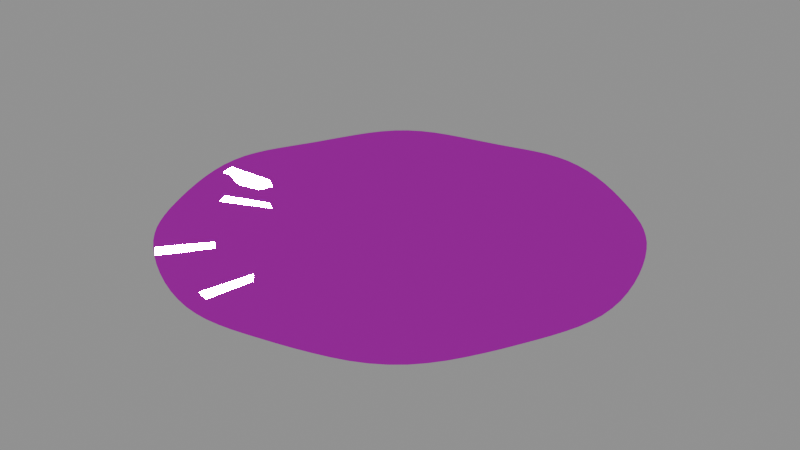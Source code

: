 # Source: basin.blend  (saved by Blender 5.0.119; exported with 4.5.12 LTS)
import bpy
from mathutils import Matrix  # noqa: F401  (used for matrix-valued properties, if any)

bpy.ops.wm.read_factory_settings(use_empty=True)
scene = bpy.context.scene
scene.name = 'Scene'

# ---- images (referenced by path relative to the original .blend; pixels are not part of the script)
import os
ASSET_DIR = os.environ.get("B2B_ASSET_DIR", "")  # directory of the original .blend (textures are referenced by path, not embedded)
HERE = os.path.dirname(os.path.abspath(__file__))  # packed textures are extracted next to this script under _unpacked/

def load_image(name, relpath, width, height, colorspace="sRGB"):
    """Load a texture the original file referenced (path relative to the .blend, or extracted next to this script)."""
    p = next((c for c in (os.path.join(HERE, relpath), os.path.join(ASSET_DIR, relpath)) if relpath and os.path.exists(c)), "")
    if p:
        img = bpy.data.images.load(p, check_existing=True)
        img.name = name
    else:  # same state as the original file: an image datablock whose file is absent (Cycles renders it pink)
        img = bpy.data.images.new(name, width, height)
        img.source = "FILE"
        img.filepath = "//" + (relpath or name)
    img.colorspace_settings.name = colorspace
    return img
img_rock_basecolor_png = load_image('rock_baseColor.png', 'rock_baseColor.png', 1024, 1024, 'sRGB')
img_rock_orm_png = load_image('rock_orm.png', 'rock_orm.png', 1024, 1024, 'Non-Color')
img_rock_normal_png = load_image('rock_normal.png', 'rock_normal.png', 1024, 1024, 'Non-Color')

# ---- materials (node trees are filled in below, after node groups)
mat_riftspire_rock = bpy.data.materials.new('riftspire_rock')

# ---- material node trees
mat_riftspire_rock.use_nodes = True; mat_riftspire_rock.node_tree.nodes.clear()
_N = mat_riftspire_rock.node_tree.nodes; _L = mat_riftspire_rock.node_tree.links
n0 = _N.new('ShaderNodeBsdfPrincipled'); n0.name = 'Principled BSDF'; n0.location = (-200, 100)
n1 = _N.new('ShaderNodeOutputMaterial'); n1.name = 'Material Output'; n1.location = (200, 100)
n2 = _N.new('ShaderNodeTexImage'); n2.name = 'Image Texture'; n2.location = (0, 0)
n2.image = img_rock_basecolor_png
n3 = _N.new('ShaderNodeTexImage'); n3.name = 'Image Texture.001'; n3.location = (0, 0)
n3.image = img_rock_orm_png
n4 = _N.new('ShaderNodeSeparateColor'); n4.name = 'Separate Color'; n4.location = (0, 0)
n5 = _N.new('ShaderNodeTexImage'); n5.name = 'Image Texture.002'; n5.location = (0, 0)
n5.image = img_rock_normal_png
n6 = _N.new('ShaderNodeNormalMap'); n6.name = 'Normal Map'; n6.location = (0, 0)
_L.new(n0.outputs[0], n1.inputs[0])
_L.new(n2.outputs[0], n0.inputs[0])
_L.new(n3.outputs[0], n4.inputs[0])
_L.new(n4.outputs[1], n0.inputs[2])
_L.new(n4.outputs[2], n0.inputs[1])
_L.new(n5.outputs[0], n6.inputs[1])
_L.new(n6.outputs[0], n0.inputs[5])
n1.is_active_output = True

# ---- meshes
me_crater_basin = bpy.data.meshes.new('crater_basin')
me_crater_basin.from_pydata([(0.0, 0.0, -300.0), (0.0, 160.0, -300.0), (10.46, 159.7, -299.1), (20.88, 158.6, -298.4), (31.21, 156.9, -298.0), (41.41, 154.5, -298.1), (51.43, 151.5, -298.5), (61.23, 147.8, -299.2), (70.77, 143.5, -300.1), (80.0, 138.6, -301.0), (88.89, 133.0, -301.7), (97.4, 126.9, -302.0), (105.5, 120.3, -301.9), (113.1, 113.1, -301.4), (120.3, 105.5, -300.6), (126.9, 97.4, -299.7), (133.0, 88.89, -298.9), (138.6, 80.0, -298.3), (143.5, 70.77, -298.0), (147.8, 61.23, -298.2), (151.5, 51.43, -298.7), (154.5, 41.41, -299.5), (156.9, 31.21, -300.4), (158.6, 20.88, -301.2), (159.7, 10.46, -301.8), (160.0, 9.797e-15, -302.0), (159.7, -10.46, -301.8), (158.6, -20.88, -301.2), (156.9, -31.21, -300.4), (154.5, -41.41, -299.5), (151.5, -51.43, -298.7), (147.8, -61.23, -298.2), (143.5, -70.77, -298.0), (138.6, -80.0, -298.3), (133.0, -88.89, -298.9), (126.9, -97.4, -299.7), (120.3, -105.5, -300.6), (113.1, -113.1, -301.4), (105.5, -120.3, -301.9), (97.4, -126.9, -302.0), (88.89, -133.0, -301.7), (80.0, -138.6, -301.0), (70.77, -143.5, -300.1), (61.23, -147.8, -299.2), (51.43, -151.5, -298.5), (41.41, -154.5, -298.1), (31.21, -156.9, -298.0), (20.88, -158.6, -298.4), (10.46, -159.7, -299.1), (1.959e-14, -160.0, -300.0), (-10.46, -159.7, -300.9), (-20.88, -158.6, -301.6), (-31.21, -156.9, -302.0), (-41.41, -154.5, -301.9), (-51.43, -151.5, -301.5), (-61.23, -147.8, -300.8), (-70.77, -143.5, -299.9), (-80.0, -138.6, -299.0), (-88.89, -133.0, -298.3), (-97.4, -126.9, -298.0), (-105.5, -120.3, -298.1), (-113.1, -113.1, -298.6), (-120.3, -105.5, -299.4), (-126.9, -97.4, -300.3), (-133.0, -88.89, -301.1), (-138.6, -80.0, -301.7), (-143.5, -70.77, -302.0), (-147.8, -61.23, -301.8), (-151.5, -51.43, -301.3), (-154.5, -41.41, -300.5), (-156.9, -31.21, -299.6), (-158.6, -20.88, -298.8), (-159.7, -10.46, -298.2), (-160.0, -2.939e-14, -298.0), (-159.7, 10.46, -298.2), (-158.6, 20.88, -298.8), (-156.9, 31.21, -299.6), (-154.5, 41.41, -300.5), (-151.5, 51.43, -301.3), (-147.8, 61.23, -301.8), (-143.5, 70.77, -302.0), (-138.6, 80.0, -301.7), (-133.0, 88.89, -301.1), (-126.9, 97.4, -300.3), (-120.3, 105.5, -299.4), (-113.1, 113.1, -298.6), (-105.5, 120.3, -298.1), (-97.4, 126.9, -298.0), (-88.89, 133.0, -298.3), (-80.0, 138.6, -299.0), (-70.77, 143.5, -299.9), (-61.23, 147.8, -300.8), (-51.43, 151.5, -301.5), (-41.41, 154.5, -301.9), (-31.21, 156.9, -302.0), (-20.88, 158.6, -301.6), (-10.46, 159.7, -300.9), (-3.919e-14, 160.0, -300.0)], [], [(0, 2, 1), (0, 3, 2), (0, 4, 3), (0, 5, 4), (0, 6, 5), (0, 7, 6), (0, 8, 7), (0, 9, 8), (0, 10, 9), (0, 11, 10), (0, 12, 11), (0, 13, 12), (0, 14, 13), (0, 15, 14), (0, 16, 15), (0, 17, 16), (0, 18, 17), (0, 19, 18), (0, 20, 19), (0, 21, 20), (0, 22, 21), (0, 23, 22), (0, 24, 23), (0, 25, 24), (0, 26, 25), (0, 27, 26), (0, 28, 27), (0, 29, 28), (0, 30, 29), (0, 31, 30), (0, 32, 31), (0, 33, 32), (0, 34, 33), (0, 35, 34), (0, 36, 35), (0, 37, 36), (0, 38, 37), (0, 39, 38), (0, 40, 39), (0, 41, 40), (0, 42, 41), (0, 43, 42), (0, 44, 43), (0, 45, 44), (0, 46, 45), (0, 47, 46), (0, 48, 47), (0, 49, 48), (0, 50, 49), (0, 51, 50), (0, 52, 51), (0, 53, 52), (0, 54, 53), (0, 55, 54), (0, 56, 55), (0, 57, 56), (0, 58, 57), (0, 59, 58), (0, 60, 59), (0, 61, 60), (0, 62, 61), (0, 63, 62), (0, 64, 63), (0, 65, 64), (0, 66, 65), (0, 67, 66), (0, 68, 67), (0, 69, 68), (0, 70, 69), (0, 71, 70), (0, 72, 71), (0, 73, 72), (0, 74, 73), (0, 75, 74), (0, 76, 75), (0, 77, 76), (0, 78, 77), (0, 79, 78), (0, 80, 79), (0, 81, 80), (0, 82, 81), (0, 83, 82), (0, 84, 83), (0, 85, 84), (0, 86, 85), (0, 87, 86), (0, 88, 87), (0, 89, 88), (0, 90, 89), (0, 91, 90), (0, 92, 91), (0, 93, 92), (0, 94, 93), (0, 95, 94), (0, 96, 95), (0, 97, 96)])
_uv = me_crater_basin.uv_layers.new(name='UVMap')
_uv.uv.foreach_set('vector', [0.0, 0.0, 2.616, 39.91, 0.0, 40.0, 0.0, 0.0, 5.221, 39.66, 2.616, 39.91, 0.0, 0.0, 7.804, 39.23, 5.221, 39.66, 0.0, 0.0, 10.35, 38.64, 7.804, 39.23, 0.0, 0.0, 12.86, 37.88, 10.35, 38.64, 0.0, 0.0, 15.31, 36.96, 12.86, 37.88, 0.0, 0.0, 17.69, 35.87, 15.31, 36.96, 0.0, 0.0, 20.0, 34.64, 17.69, 35.87, 0.0, 0.0, 22.22, 33.26, 20.0, 34.64, 0.0, 0.0, 24.35, 31.73, 22.22, 33.26, 0.0, 0.0, 26.37, 30.07, 24.35, 31.73, 0.0, 0.0, 28.28, 28.28, 26.37, 30.07, 0.0, 0.0, 30.07, 26.37, 28.28, 28.28, 0.0, 0.0, 31.73, 24.35, 30.07, 26.37, 0.0, 0.0, 33.26, 22.22, 31.73, 24.35, 0.0, 0.0, 34.64, 20.0, 33.26, 22.22, 0.0, 0.0, 35.87, 17.69, 34.64, 20.0, 0.0, 0.0, 36.96, 15.31, 35.87, 17.69, 0.0, 0.0, 37.88, 12.86, 36.96, 15.31, 0.0, 0.0, 38.64, 10.35, 37.88, 12.86, 0.0, 0.0, 39.23, 7.804, 38.64, 10.35, 0.0, 0.0, 39.66, 5.221, 39.23, 7.804, 0.0, 0.0, 39.91, 2.616, 39.66, 5.221, 0.0, 0.0, 40.0, 2.449e-15, 39.91, 2.616, 0.0, 0.0, 39.91, -2.616, 40.0, 2.449e-15, 0.0, 0.0, 39.66, -5.221, 39.91, -2.616, 0.0, 0.0, 39.23, -7.804, 39.66, -5.221, 0.0, 0.0, 38.64, -10.35, 39.23, -7.804, 0.0, 0.0, 37.88, -12.86, 38.64, -10.35, 0.0, 0.0, 36.96, -15.31, 37.88, -12.86, 0.0, 0.0, 35.87, -17.69, 36.96, -15.31, 0.0, 0.0, 34.64, -20.0, 35.87, -17.69, 0.0, 0.0, 33.26, -22.22, 34.64, -20.0, 0.0, 0.0, 31.73, -24.35, 33.26, -22.22, 0.0, 0.0, 30.07, -26.37, 31.73, -24.35, 0.0, 0.0, 28.28, -28.28, 30.07, -26.37, 0.0, 0.0, 26.37, -30.07, 28.28, -28.28, 0.0, 0.0, 24.35, -31.73, 26.37, -30.07, 0.0, 0.0, 22.22, -33.26, 24.35, -31.73, 0.0, 0.0, 20.0, -34.64, 22.22, -33.26, 0.0, 0.0, 17.69, -35.87, 20.0, -34.64, 0.0, 0.0, 15.31, -36.96, 17.69, -35.87, 0.0, 0.0, 12.86, -37.88, 15.31, -36.96, 0.0, 0.0, 10.35, -38.64, 12.86, -37.88, 0.0, 0.0, 7.804, -39.23, 10.35, -38.64, 0.0, 0.0, 5.221, -39.66, 7.804, -39.23, 0.0, 0.0, 2.616, -39.91, 5.221, -39.66, 0.0, 0.0, 4.899e-15, -40.0, 2.616, -39.91, 0.0, 0.0, -2.616, -39.91, 4.899e-15, -40.0, 0.0, 0.0, -5.221, -39.66, -2.616, -39.91, 0.0, 0.0, -7.804, -39.23, -5.221, -39.66, 0.0, 0.0, -10.35, -38.64, -7.804, -39.23, 0.0, 0.0, -12.86, -37.88, -10.35, -38.64, 0.0, 0.0, -15.31, -36.96, -12.86, -37.88, 0.0, 0.0, -17.69, -35.87, -15.31, -36.96, 0.0, 0.0, -20.0, -34.64, -17.69, -35.87, 0.0, 0.0, -22.22, -33.26, -20.0, -34.64, 0.0, 0.0, -24.35, -31.73, -22.22, -33.26, 0.0, 0.0, -26.37, -30.07, -24.35, -31.73, 0.0, 0.0, -28.28, -28.28, -26.37, -30.07, 0.0, 0.0, -30.07, -26.37, -28.28, -28.28, 0.0, 0.0, -31.73, -24.35, -30.07, -26.37, 0.0, 0.0, -33.26, -22.22, -31.73, -24.35, 0.0, 0.0, -34.64, -20.0, -33.26, -22.22, 0.0, 0.0, -35.87, -17.69, -34.64, -20.0, 0.0, 0.0, -36.96, -15.31, -35.87, -17.69, 0.0, 0.0, -37.88, -12.86, -36.96, -15.31, 0.0, 0.0, -38.64, -10.35, -37.88, -12.86, 0.0, 0.0, -39.23, -7.804, -38.64, -10.35, 0.0, 0.0, -39.66, -5.221, -39.23, -7.804, 0.0, 0.0, -39.91, -2.616, -39.66, -5.221, 0.0, 0.0, -40.0, -7.348e-15, -39.91, -2.616, 0.0, 0.0, -39.91, 2.616, -40.0, -7.348e-15, 0.0, 0.0, -39.66, 5.221, -39.91, 2.616, 0.0, 0.0, -39.23, 7.804, -39.66, 5.221, 0.0, 0.0, -38.64, 10.35, -39.23, 7.804, 0.0, 0.0, -37.88, 12.86, -38.64, 10.35, 0.0, 0.0, -36.96, 15.31, -37.88, 12.86, 0.0, 0.0, -35.87, 17.69, -36.96, 15.31, 0.0, 0.0, -34.64, 20.0, -35.87, 17.69, 0.0, 0.0, -33.26, 22.22, -34.64, 20.0, 0.0, 0.0, -31.73, 24.35, -33.26, 22.22, 0.0, 0.0, -30.07, 26.37, -31.73, 24.35, 0.0, 0.0, -28.28, 28.28, -30.07, 26.37, 0.0, 0.0, -26.37, 30.07, -28.28, 28.28, 0.0, 0.0, -24.35, 31.73, -26.37, 30.07, 0.0, 0.0, -22.22, 33.26, -24.35, 31.73, 0.0, 0.0, -20.0, 34.64, -22.22, 33.26, 0.0, 0.0, -17.69, 35.87, -20.0, 34.64, 0.0, 0.0, -15.31, 36.96, -17.69, 35.87, 0.0, 0.0, -12.86, 37.88, -15.31, 36.96, 0.0, 0.0, -10.35, 38.64, -12.86, 37.88, 0.0, 0.0, -7.804, 39.23, -10.35, 38.64, 0.0, 0.0, -5.221, 39.66, -7.804, 39.23, 0.0, 0.0, -2.616, 39.91, -5.221, 39.66, 0.0, 0.0, -9.797e-15, 40.0, -2.616, 39.91])
me_crater_basin.materials.append(mat_riftspire_rock)
me_crater_basin.update()

# ---- objects
ob_crater_basin = bpy.data.objects.new('crater_basin', me_crater_basin)

# ---- transforms, parenting, visibility, modifiers, constraints
ob_crater_basin.location = (0.0, 0.0, 0.0)

# ---- collection membership
scene.collection.objects.link(ob_crater_basin)

# ---- scene / render settings (as saved in the file)
scene.frame_start = 1; scene.frame_end = 250; scene.frame_set(1)
scene.render.engine = 'BLENDER_EEVEE_NEXT'
scene.render.bake_bias = 0.0
scene.render.bake_samples = 0
scene.cycles.sampling_pattern = 'TABULATED_SOBOL'
scene.eevee.use_volume_custom_range = False
bpy.context.view_layer.update()

# ---- added for rendering (the .blend has no active camera and no usable light): camera, sun + grey world if the file has none
cam_auto = bpy.data.cameras.new('AutoCamera')
cam_auto.lens = 50.0
cam_auto.sensor_width = 36.0
cam_auto.clip_end = 7348.6
ob_auto_camera = bpy.data.objects.new('AutoCamera', cam_auto)
scene.collection.objects.link(ob_auto_camera)
ob_auto_camera.location = (418.725, -502.47, 34.9802)
ob_auto_camera.rotation_euler = (1.09748, -7.21219e-08, 0.694738)
scene.camera = ob_auto_camera
light_auto_sun = bpy.data.lights.new('AutoSun', 'SUN')
light_auto_sun.energy = 3.0
light_auto_sun.angle = 0.0523599
ob_auto_sun = bpy.data.objects.new('AutoSun', light_auto_sun)
scene.collection.objects.link(ob_auto_sun)
ob_auto_sun.rotation_euler = (0.872665, 0.174533, 0.523599)
if scene.world is None:
    world_auto = bpy.data.worlds.new('AutoWorld')
    world_auto.color = (0.3, 0.3, 0.3)
    scene.world = world_auto
bpy.context.view_layer.update()
